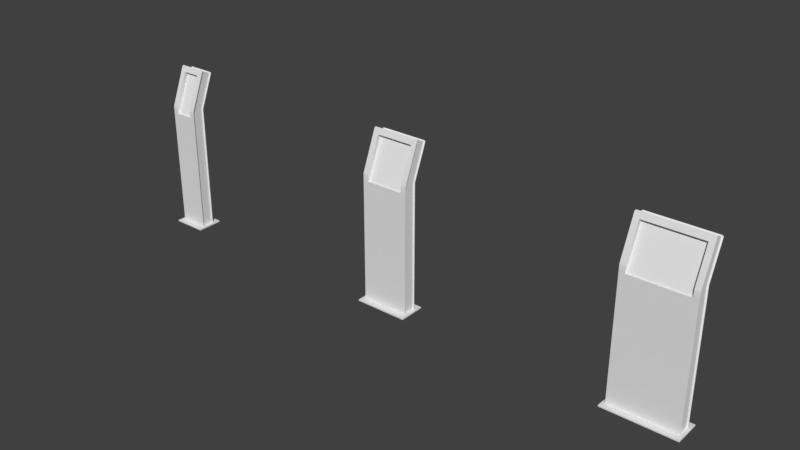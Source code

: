 # Source: ControlPanels.blend  (saved by Blender 2.79.0; exported with 4.5.12 LTS)
import bpy
from mathutils import Matrix  # noqa: F401  (used for matrix-valued properties, if any)

bpy.ops.wm.read_factory_settings(use_empty=True)
scene = bpy.context.scene
scene.name = 'Scene'

# ---- collections
col_collection_1 = bpy.data.collections.new('Collection 1'); scene.collection.children.link(col_collection_1)

# ---- world
world_world = bpy.data.worlds.new('World'); scene.world = world_world
world_world.color = (0.05088, 0.05088, 0.05088)
world_world.use_sun_shadow = False
world_world.sun_shadow_jitter_overblur = 0.0
world_world.cycles.sampling_method = 'MANUAL'

# ---- meshes
me_steuerstelle3 = bpy.data.meshes.new('Steuerstelle3')
me_steuerstelle3.from_pydata([(-0.27, 0.1, 0.01), (-0.25, 0.05, 0.01), (-0.21, -0.05, 0.92), (0.0, 0.05, 0.01), (0.0, 0.05, 0.9714), (0.0, 0.07472, 0.01), (-0.1759, 0.04868, 0.01), (-0.1684, 0.06099, 0.01), (-0.1684, 0.06099, 0.04), (-0.1564, 0.0703, 0.01), (-0.25, 0.05, 0.9714), (-0.25, 0.045, 0.9714), (-0.25, 0.045, 0.01), (-0.21, -0.0384, 0.92), (0.0, -0.0384, 0.92), (-0.24, -0.045, 0.01), (-0.24, 0.045, 0.9714), (-0.24, 0.045, 0.01), (0.0, -0.05, 0.92), (-0.27, 0.1, -3.725e-09), (-0.27, -0.1, 3.725e-09), (-0.25, -0.045, 0.01), (0.0, 0.07472, 0.04), (-0.1564, 0.0703, 0.04), (-0.1759, 0.04868, 0.04), (-0.27, -0.1, 0.01), (-0.25, -0.05, 0.01), (0.0, -0.1, 0.01), (0.0, -0.1, 3.725e-09), (0.0, 0.1, -3.725e-09), (0.0, -0.05, 0.01), (0.0, 0.1, 0.01), (-0.25, -0.05, 0.92), (0.0, 0.05, 0.04), (0.0, 0.1565, 1.235), (-0.24, 0.07113, 1.259), (-0.24, 0.1485, 1.228), (0.0, 0.08125, 1.216), (0.0, 0.05343, 1.227), (0.0, 0.07058, 1.27), (0.0, 0.1522, 1.237), (0.0, 0.07113, 1.259), (0.0, 0.1485, 1.228), (0.0, 0.07487, 1.268), (-0.24, 0.07058, 1.27), (-0.25, 0.06683, 1.261), (-0.2273, 0.06085, 1.246), (-0.245, 0.07007, 1.269), (-0.2487, 0.0687, 1.265), (-0.25, 0.1528, 1.226), (-0.24, 0.1565, 1.235), (-0.2487, 0.1547, 1.23), (-0.245, 0.156, 1.234), (-0.24, 0.1522, 1.237), (-0.25, 0.1485, 1.228), (-0.245, 0.1517, 1.236), (-0.2487, 0.1504, 1.232), (-0.25, 0.07113, 1.259), (-0.24, 0.07487, 1.268), (-0.2487, 0.073, 1.263), (-0.245, 0.07437, 1.267), (-0.25, -0.05, 0.9664), (-0.25, -0.04813, 0.976), (-0.25, -0.045, 0.9664), (-0.21, -0.04813, 0.976), (-0.21, -0.05, 0.9664), (-0.24, -0.045, 0.9664), (-0.24, -0.04313, 0.976), (-0.25, -0.04313, 0.976), (-0.2082, 0.08125, 1.216), (-0.21, 0.08057, 1.214), (-0.21, 0.05276, 1.226), (-0.2082, 0.05343, 1.227)], [], [(20, 25, 0, 19), (19, 0, 31, 29), (12, 11, 10, 1), (1, 10, 4, 3), (11, 12, 17, 16), (21, 63, 66, 15), (16, 67, 35, 36), (2, 18, 14, 13), (0, 25, 27, 31), (25, 20, 28, 27), (6, 24, 8, 7), (7, 8, 23, 9), (9, 23, 22, 5), (2, 13, 65), (32, 26, 30, 2), (2, 30, 18), (22, 23, 33), (8, 24, 33), (23, 8, 33), (35, 58, 43, 41), (61, 32, 2, 65), (10, 11, 54, 49), (53, 36, 42, 40), (26, 32, 61, 63, 21), (62, 64, 71, 46, 45), (38, 39, 44, 46, 72), (72, 69, 37, 38), (13, 14, 37, 69, 70), (15, 66, 16, 17), (68, 63, 62, 45, 57), (36, 35, 41, 42), (11, 16, 36, 54), (4, 10, 49, 51, 52, 50, 34), (50, 53, 40, 34), (44, 47, 46), (47, 48, 46), (48, 45, 46), (53, 55, 36), (55, 56, 36), (56, 54, 36), (57, 59, 35), (59, 60, 35), (60, 58, 35), (57, 45, 48, 59), (59, 48, 47, 60), (60, 47, 44, 58), (49, 54, 56, 51), (51, 56, 55, 52), (52, 55, 53, 50), (58, 44, 39, 43), (61, 62, 63), (64, 65, 13), (61, 65, 64, 62), (66, 67, 16), (66, 63, 68, 67), (67, 68, 57, 35), (71, 72, 46), (69, 72, 71, 70), (70, 71, 64, 13)])
me_steuerstelle3.polygons.foreach_set('use_smooth', [True] * 59)
_k = set([(0, 19), (0, 25), (0, 31), (1, 10), (2, 13), (2, 18), (2, 65), (8, 23), (8, 24), (10, 49), (11, 12), (11, 54), (13, 14), (13, 70), (15, 66), (16, 17), (16, 36), (19, 20), (20, 25), (21, 63), (22, 23), (25, 27), (26, 32), (32, 61), (34, 50), (35, 36), (35, 41), (35, 67), (36, 42), (37, 69), (38, 72), (39, 44), (40, 53), (43, 58), (44, 47), (45, 48), (45, 62), (47, 48), (49, 51), (50, 52), (51, 52), (53, 55), (54, 56), (55, 56), (57, 59), (57, 68), (58, 60), (59, 60), (61, 62), (63, 68), (64, 65), (64, 71), (66, 67), (69, 70), (71, 72)])
me_steuerstelle3.attributes.new('sharp_edge', 'BOOLEAN', 'EDGE').data.foreach_set('value', [ (min(e.vertices), max(e.vertices)) in _k for e in me_steuerstelle3.edges])
_uv = me_steuerstelle3.uv_layers.new(name='UVMap')
_uv.uv.foreach_set('vector', [0.9744, 0.7456, 0.9744, 0.7515, 0.8555, 0.7515, 0.8555, 0.7456, 0.3914, 0.8644, 0.3914, 0.8584, 0.5519, 0.8584, 0.5519, 0.8644, 0.9944, 0.007333, 0.9944, 0.5688, 0.9846, 0.5689, 0.9846, 0.007411, 0.9846, 0.007411, 0.9846, 0.5689, 0.8386, 0.5689, 0.8386, 0.007411, 0.3683, 0.9167, 0.8655, 0.9221, 0.8655, 0.9303, 0.3677, 0.9244, 0.8651, 0.9862, 0.3778, 0.9862, 0.3779, 0.9788, 0.8651, 0.9777, 0.3677, 0.9244, 0.3716, 0.9785, 0.1673, 0.9449, 0.1757, 0.8911, 0.7137, 0.7015, 0.7824, 0.7015, 0.7824, 0.7053, 0.7137, 0.7053, 0.8555, 0.7515, 0.9744, 0.7515, 0.9744, 0.912, 0.8555, 0.912, 0.9744, 0.7515, 0.9803, 0.7515, 0.9803, 0.912, 0.9744, 0.912, 0.2621, 0.8734, 0.2621, 0.8556, 0.2706, 0.8556, 0.2706, 0.8734, 0.2706, 0.8734, 0.2706, 0.8556, 0.2796, 0.8556, 0.2796, 0.8734, 0.2796, 0.8734, 0.2796, 0.8556, 0.3727, 0.8556, 0.3727, 0.8734, 0.7102, 0.7038, 0.7137, 0.7053, 0.7045, 0.7179, 0.6732, 0.6082, 0.6732, 0.007333, 0.8383, 0.007333, 0.6996, 0.6082, 0.6996, 0.6082, 0.8383, 0.007333, 0.8383, 0.6082, 0.3727, 0.8556, 0.2796, 0.8556, 0.3722, 0.8409, 0.2723, 0.8503, 0.2677, 0.8431, 0.3722, 0.8409, 0.2796, 0.8556, 0.2723, 0.8503, 0.3722, 0.8409, 0.3995, 0.8581, 0.3995, 0.8522, 0.5427, 0.8522, 0.5427, 0.8581, 0.6732, 0.6388, 0.6732, 0.6082, 0.6996, 0.6082, 0.6996, 0.6388, 0.7496, 0.9028, 0.7507, 0.9056, 0.5891, 0.9056, 0.5891, 0.9028, 0.3973, 0.8706, 0.3973, 0.8647, 0.54, 0.8647, 0.54, 0.8706, 0.7507, 0.8981, 0.4743, 0.8981, 0.4239, 0.898, 0.4239, 0.8926, 0.7506, 0.8933, 0.6732, 0.6453, 0.6996, 0.6453, 0.6996, 0.8231, 0.6882, 0.8374, 0.6732, 0.8479, 0.8383, 0.8243, 0.8383, 0.8545, 0.6798, 0.8545, 0.6882, 0.8374, 0.7008, 0.8243, 0.7149, 0.82, 0.7148, 0.8103, 0.7823, 0.8097, 0.7824, 0.8195, 0.7137, 0.7053, 0.7824, 0.7053, 0.7823, 0.8097, 0.7148, 0.8103, 0.7136, 0.8091, 0.8651, 0.9777, 0.3779, 0.9788, 0.3677, 0.9244, 0.8655, 0.9303, 0.7434, 0.8996, 0.7495, 0.8984, 0.7445, 0.9025, 0.5747, 0.9013, 0.5747, 0.8984, 0.1757, 0.8911, 0.1673, 0.9449, 0.0127, 0.9205, 0.02116, 0.8668, 0.3683, 0.9167, 0.3677, 0.9244, 0.1757, 0.8911, 0.1768, 0.8846, 0.8386, 0.5689, 0.9846, 0.5689, 0.9846, 0.7292, 0.9838, 0.7321, 0.9817, 0.7342, 0.9787, 0.735, 0.8386, 0.735, 0.4006, 0.8737, 0.4006, 0.8709, 0.5433, 0.8709, 0.5433, 0.8737, 0.6798, 0.8545, 0.6765, 0.8536, 0.6882, 0.8374, 0.6765, 0.8536, 0.6741, 0.8512, 0.6882, 0.8374, 0.6741, 0.8512, 0.6732, 0.8479, 0.6882, 0.8374, 0.3973, 0.8706, 0.3944, 0.8698, 0.3973, 0.8647, 0.3944, 0.8698, 0.3922, 0.8676, 0.3973, 0.8647, 0.3922, 0.8676, 0.3914, 0.8647, 0.3973, 0.8647, 0.3936, 0.8576, 0.395, 0.8551, 0.3995, 0.8581, 0.395, 0.8551, 0.3969, 0.8534, 0.3995, 0.8581, 0.3969, 0.8534, 0.3995, 0.8522, 0.3995, 0.8581, 0.3936, 0.8576, 0.3914, 0.8561, 0.393, 0.8536, 0.395, 0.8551, 0.395, 0.8551, 0.393, 0.8536, 0.3952, 0.8513, 0.3969, 0.8534, 0.3969, 0.8534, 0.3952, 0.8513, 0.3981, 0.8495, 0.3995, 0.8522, 0.3914, 0.8737, 0.3914, 0.8709, 0.3945, 0.8709, 0.3945, 0.8737, 0.3945, 0.8737, 0.3945, 0.8709, 0.3975, 0.8709, 0.3975, 0.8737, 0.3975, 0.8737, 0.3975, 0.8709, 0.4006, 0.8709, 0.4006, 0.8737, 0.6798, 0.8576, 0.6798, 0.8545, 0.8383, 0.8545, 0.8383, 0.8576, 0.7507, 0.9014, 0.7445, 0.9025, 0.7495, 0.8984, 0.7039, 0.721, 0.7045, 0.7179, 0.7137, 0.7053, 0.6732, 0.6388, 0.6996, 0.6388, 0.6996, 0.6453, 0.6732, 0.6453, 0.3779, 0.9788, 0.3716, 0.9785, 0.3677, 0.9244, 0.3779, 0.9788, 0.3778, 0.9862, 0.3709, 0.9855, 0.3716, 0.9785, 0.3716, 0.9785, 0.3705, 0.9852, 0.1662, 0.9516, 0.1673, 0.9449, 0.6996, 0.8231, 0.7008, 0.8243, 0.6882, 0.8374, 0.7148, 0.8103, 0.7008, 0.8243, 0.6996, 0.8231, 0.7136, 0.8091, 0.7136, 0.8091, 0.7038, 0.8091, 0.7039, 0.721, 0.7137, 0.7053])
me_steuerstelle3.use_remesh_preserve_volume = False
me_steuerstelle3.use_remesh_preserve_attributes = False
me_steuerstelle3.use_mirror_vertex_groups = False
me_steuerstelle3.update()
me_steuerstelle2 = bpy.data.meshes.new('Steuerstelle2')
me_steuerstelle2.from_pydata([(-0.2, 0.1, 0.01), (-0.18, 0.05, 0.01), (-0.14, -0.05, 0.92), (0.0, 0.05, 0.01), (0.0, 0.05, 0.9714), (0.0, 0.07472, 0.01), (-0.1059, 0.04868, 0.01), (-0.09844, 0.06099, 0.01), (-0.09844, 0.06099, 0.04), (-0.08642, 0.0703, 0.01), (-0.18, 0.05, 0.9714), (-0.18, 0.045, 0.9714), (-0.18, 0.045, 0.01), (-0.14, -0.0384, 0.92), (0.0, -0.0384, 0.92), (-0.17, -0.045, 0.01), (-0.17, 0.045, 0.9714), (-0.17, 0.045, 0.01), (0.0, -0.05, 0.92), (-0.2, 0.1, -3.725e-09), (-0.2, -0.1, 3.725e-09), (-0.18, -0.045, 0.01), (0.0, 0.07472, 0.04), (-0.08642, 0.0703, 0.04), (-0.1059, 0.04868, 0.04), (-0.2, -0.1, 0.01), (-0.18, -0.05, 0.01), (0.0, -0.1, 0.01), (0.0, -0.1, 3.725e-09), (0.0, 0.1, -3.725e-09), (0.0, -0.05, 0.01), (0.0, 0.1, 0.01), (-0.18, -0.05, 0.92), (0.0, 0.05, 0.04), (0.0, 0.1565, 1.235), (-0.17, 0.07113, 1.259), (-0.17, 0.1485, 1.228), (0.0, 0.08125, 1.216), (0.0, 0.05343, 1.227), (0.0, 0.07058, 1.27), (0.0, 0.1522, 1.237), (0.0, 0.07113, 1.259), (0.0, 0.1485, 1.228), (0.0, 0.07487, 1.268), (-0.17, 0.07058, 1.27), (-0.18, 0.06683, 1.261), (-0.1573, 0.06085, 1.246), (-0.175, 0.07007, 1.269), (-0.1787, 0.0687, 1.265), (-0.18, 0.1528, 1.226), (-0.17, 0.1565, 1.235), (-0.1787, 0.1547, 1.23), (-0.175, 0.156, 1.234), (-0.17, 0.1522, 1.237), (-0.18, 0.1485, 1.228), (-0.175, 0.1517, 1.236), (-0.1787, 0.1504, 1.232), (-0.18, 0.07113, 1.259), (-0.17, 0.07487, 1.268), (-0.1787, 0.073, 1.263), (-0.175, 0.07437, 1.267), (-0.18, -0.05, 0.9664), (-0.18, -0.04813, 0.976), (-0.18, -0.045, 0.9664), (-0.14, -0.04813, 0.976), (-0.14, -0.05, 0.9664), (-0.17, -0.045, 0.9664), (-0.17, -0.04313, 0.976), (-0.18, -0.04313, 0.976), (-0.1382, 0.08125, 1.216), (-0.14, 0.08057, 1.214), (-0.14, 0.05276, 1.226), (-0.1382, 0.05343, 1.227)], [], [(20, 25, 0, 19), (19, 0, 31, 29), (12, 11, 10, 1), (1, 10, 4, 3), (11, 12, 17, 16), (21, 63, 66, 15), (16, 67, 35, 36), (2, 18, 14, 13), (0, 25, 27, 31), (25, 20, 28, 27), (6, 24, 8, 7), (7, 8, 23, 9), (9, 23, 22, 5), (2, 13, 65), (32, 26, 30, 2), (2, 30, 18), (22, 23, 33), (8, 24, 33), (23, 8, 33), (35, 58, 43, 41), (61, 32, 2, 65), (10, 11, 54, 49), (53, 36, 42, 40), (26, 32, 61, 63, 21), (62, 64, 71, 46, 45), (38, 39, 44, 46, 72), (72, 69, 37, 38), (13, 14, 37, 69, 70), (15, 66, 16, 17), (68, 63, 62, 45, 57), (36, 35, 41, 42), (11, 16, 36, 54), (4, 10, 49, 51, 52, 50, 34), (50, 53, 40, 34), (44, 47, 46), (47, 48, 46), (48, 45, 46), (53, 55, 36), (55, 56, 36), (56, 54, 36), (57, 59, 35), (59, 60, 35), (60, 58, 35), (57, 45, 48, 59), (59, 48, 47, 60), (60, 47, 44, 58), (49, 54, 56, 51), (51, 56, 55, 52), (52, 55, 53, 50), (58, 44, 39, 43), (61, 62, 63), (64, 65, 13), (61, 65, 64, 62), (66, 67, 16), (66, 63, 68, 67), (67, 68, 57, 35), (71, 72, 46), (69, 72, 71, 70), (70, 71, 64, 13)])
me_steuerstelle2.polygons.foreach_set('use_smooth', [True] * 59)
_k = set([(0, 19), (0, 25), (0, 31), (1, 10), (2, 13), (2, 18), (2, 65), (8, 23), (8, 24), (10, 49), (11, 12), (11, 54), (13, 14), (13, 70), (15, 66), (16, 17), (16, 36), (19, 20), (20, 25), (21, 63), (22, 23), (25, 27), (26, 32), (32, 61), (34, 50), (35, 36), (35, 41), (35, 67), (36, 42), (37, 69), (38, 72), (39, 44), (40, 53), (43, 58), (44, 47), (45, 48), (45, 62), (47, 48), (49, 51), (50, 52), (51, 52), (53, 55), (54, 56), (55, 56), (57, 59), (57, 68), (58, 60), (59, 60), (61, 62), (63, 68), (64, 65), (64, 71), (66, 67), (69, 70), (71, 72)])
me_steuerstelle2.attributes.new('sharp_edge', 'BOOLEAN', 'EDGE').data.foreach_set('value', [ (min(e.vertices), max(e.vertices)) in _k for e in me_steuerstelle2.edges])
_uv = me_steuerstelle2.uv_layers.new(name='UVMap')
_uv.uv.foreach_set('vector', [0.3966, 0.6922, 0.3904, 0.6922, 0.3904, 0.5693, 0.3966, 0.5693, 0.02341, 0.4415, 0.02955, 0.4415, 0.02955, 0.5643, 0.02341, 0.5643, 0.1192, 0.7509, 0.1192, 0.1744, 0.1293, 0.1743, 0.1293, 0.7508, 0.1293, 0.7508, 0.1293, 0.1743, 0.2372, 0.1743, 0.2372, 0.7508, 0.04691, 0.5197, 0.04893, 0.003704, 0.05742, 0.003703, 0.05491, 0.5203, 0.1154, 0.003703, 0.1189, 0.5093, 0.1112, 0.5093, 0.1066, 0.003795, 0.05491, 0.5203, 0.111, 0.5158, 0.07758, 0.7281, 0.02175, 0.7197, 0.2333, 0.7713, 0.2332, 0.8321, 0.2282, 0.8321, 0.2282, 0.7713, 0.3904, 0.5693, 0.3904, 0.6922, 0.2676, 0.6922, 0.2676, 0.5693, 0.3904, 0.6922, 0.3904, 0.6983, 0.2676, 0.6983, 0.2676, 0.6922, 0.04167, 0.4229, 0.02324, 0.4229, 0.02324, 0.4141, 0.04167, 0.4141, 0.04167, 0.4141, 0.02324, 0.4141, 0.02324, 0.4047, 0.04167, 0.4047, 0.04167, 0.4047, 0.02324, 0.4047, 0.02324, 0.3516, 0.04167, 0.3516, 0.2301, 0.7666, 0.2282, 0.7713, 0.2115, 0.7591, 0.2375, 0.5628, 0.2375, 0.003703, 0.3481, 0.003703, 0.2621, 0.5628, 0.2621, 0.5628, 0.3481, 0.003703, 0.3481, 0.5628, 0.02324, 0.3516, 0.02324, 0.4047, 0.008077, 0.3523, 0.0179, 0.4124, 0.01059, 0.4173, 0.008077, 0.3523, 0.02324, 0.4047, 0.0179, 0.4124, 0.008077, 0.3523, 0.02984, 0.4499, 0.03602, 0.4499, 0.03602, 0.5549, 0.02984, 0.5549, 0.2375, 0.5912, 0.2375, 0.5628, 0.2621, 0.5628, 0.2621, 0.5912, 0.1293, 0.1743, 0.1264, 0.1754, 0.1264, 0.009701, 0.1293, 0.0097, 0.01697, 0.4476, 0.02312, 0.4476, 0.02312, 0.5521, 0.01697, 0.5521, 0.01465, 0.008258, 0.01465, 0.294, 0.01453, 0.346, 0.008926, 0.346, 0.009664, 0.008297, 0.2375, 0.5973, 0.2621, 0.5973, 0.2621, 0.7627, 0.2514, 0.776, 0.2375, 0.7858, 0.3481, 0.7638, 0.3481, 0.7919, 0.2436, 0.7919, 0.2514, 0.776, 0.2632, 0.7638, 0.07634, 0.7724, 0.0893, 0.7723, 0.08955, 0.832, 0.07659, 0.8321, 0.2282, 0.7713, 0.2282, 0.8321, 0.08955, 0.832, 0.0893, 0.7723, 0.09036, 0.7713, 0.1066, 0.003795, 0.1112, 0.5093, 0.05491, 0.5203, 0.05742, 0.003703, 0.01613, 0.01581, 0.01494, 0.009468, 0.01918, 0.0146, 0.01798, 0.1902, 0.01494, 0.1902, 0.02175, 0.7197, 0.07758, 0.7281, 0.06047, 0.8418, 0.004649, 0.8334, 0.04691, 0.5197, 0.05491, 0.5203, 0.02175, 0.7197, 0.01496, 0.7186, 0.2372, 0.1743, 0.1293, 0.1743, 0.1293, 0.0097, 0.1301, 0.006701, 0.1323, 0.004506, 0.1353, 0.003703, 0.2372, 0.003703, 0.01383, 0.451, 0.01668, 0.451, 0.01668, 0.5555, 0.01383, 0.5555, 0.2436, 0.7919, 0.2406, 0.7911, 0.2514, 0.776, 0.2406, 0.7911, 0.2383, 0.7889, 0.2514, 0.776, 0.2383, 0.7889, 0.2375, 0.7858, 0.2514, 0.776, 0.01697, 0.4476, 0.0178, 0.4445, 0.02312, 0.4476, 0.0178, 0.4445, 0.02004, 0.4423, 0.02312, 0.4476, 0.02004, 0.4423, 0.02312, 0.4415, 0.02312, 0.4476, 0.03045, 0.4438, 0.033, 0.4452, 0.02984, 0.4499, 0.033, 0.4452, 0.03478, 0.4472, 0.02984, 0.4499, 0.03478, 0.4472, 0.03602, 0.4499, 0.02984, 0.4499, 0.03045, 0.4438, 0.03198, 0.4415, 0.03458, 0.4432, 0.033, 0.4452, 0.033, 0.4452, 0.03458, 0.4432, 0.03692, 0.4455, 0.03478, 0.4472, 0.03478, 0.4472, 0.03692, 0.4455, 0.03874, 0.4484, 0.03602, 0.4499, 0.01383, 0.4415, 0.01668, 0.4415, 0.01668, 0.4447, 0.01383, 0.4447, 0.01383, 0.4447, 0.01668, 0.4447, 0.01668, 0.4478, 0.01383, 0.4478, 0.01383, 0.4478, 0.01668, 0.4478, 0.01668, 0.451, 0.01383, 0.451, 0.2436, 0.7948, 0.2436, 0.7919, 0.3481, 0.7919, 0.3481, 0.7948, 0.018, 0.008258, 0.01918, 0.0146, 0.01494, 0.009468, 0.2073, 0.7583, 0.2115, 0.7591, 0.2282, 0.7713, 0.2375, 0.5912, 0.2621, 0.5912, 0.2621, 0.5973, 0.2375, 0.5973, 0.1112, 0.5093, 0.111, 0.5158, 0.05491, 0.5203, 0.1112, 0.5093, 0.1189, 0.5093, 0.1182, 0.5165, 0.111, 0.5158, 0.111, 0.5158, 0.118, 0.5169, 0.08454, 0.7292, 0.07758, 0.7281, 0.2621, 0.7627, 0.2632, 0.7638, 0.2514, 0.776, 0.2762, 0.7508, 0.2632, 0.7638, 0.2621, 0.7627, 0.2751, 0.7497, 0.09036, 0.7713, 0.09036, 0.7582, 0.2073, 0.7583, 0.2282, 0.7713])
me_steuerstelle2.use_remesh_preserve_volume = False
me_steuerstelle2.use_remesh_preserve_attributes = False
me_steuerstelle2.use_mirror_vertex_groups = False
me_steuerstelle2.update()
me_steuerstelle1 = bpy.data.meshes.new('Steuerstelle1')
me_steuerstelle1.from_pydata([(-0.13, 0.1, 0.01), (-0.11, 0.05, 0.01), (-0.07, -0.05, 0.92), (-8.742e-09, 0.05, 0.01), (-8.742e-09, 0.05, 0.9714), (-4.737e-08, 0.07472, 0.01), (-0.03585, 0.04868, 0.01), (-0.02844, 0.06099, 0.01), (-0.02844, 0.06099, 0.04), (-0.01642, 0.0703, 0.01), (-0.11, 0.05, 0.9714), (-0.11, 0.045, 0.9714), (-0.11, 0.045, 0.01), (-0.07, -0.0384, 0.92), (7.451e-09, -0.0384, 0.92), (-0.1, -0.045, 0.01), (-0.1, 0.045, 0.9714), (-0.1, 0.045, 0.01), (8.742e-09, -0.05, 0.92), (-0.13, 0.1, -3.725e-09), (-0.13, -0.1, 3.725e-09), (-0.11, -0.045, 0.01), (-4.657e-08, 0.07472, 0.04), (-0.01642, 0.0703, 0.04), (-0.03585, 0.04868, 0.04), (-0.13, -0.1, 0.01), (-0.11, -0.05, 0.01), (0.0, -0.1, 0.01), (0.0, -0.1, 3.725e-09), (0.0, 0.1, -3.725e-09), (0.0, -0.05, 0.01), (0.0, 0.1, 0.01), (-0.11, -0.05, 0.92), (0.0, 0.05, 0.04), (-7.451e-09, 0.1565, 1.235), (-0.1, 0.07113, 1.259), (-0.1, 0.1485, 1.228), (0.0, 0.08125, 1.216), (0.0, 0.05343, 1.227), (0.0, 0.07058, 1.27), (0.0, 0.1522, 1.237), (0.0, 0.07113, 1.259), (0.0, 0.1485, 1.228), (0.0, 0.07487, 1.268), (-0.1, 0.07058, 1.27), (-0.11, 0.06683, 1.261), (-0.0873, 0.06085, 1.246), (-0.105, 0.07007, 1.269), (-0.1087, 0.0687, 1.265), (-0.11, 0.1528, 1.226), (-0.1, 0.1565, 1.235), (-0.1087, 0.1547, 1.23), (-0.105, 0.156, 1.234), (-0.1, 0.1522, 1.237), (-0.11, 0.1485, 1.228), (-0.105, 0.1517, 1.236), (-0.1087, 0.1504, 1.232), (-0.11, 0.07113, 1.259), (-0.1, 0.07487, 1.268), (-0.1087, 0.073, 1.263), (-0.105, 0.07437, 1.267), (-0.11, -0.05, 0.9664), (-0.11, -0.04813, 0.976), (-0.11, -0.045, 0.9664), (-0.07, -0.04813, 0.976), (-0.07, -0.05, 0.9664), (-0.1, -0.045, 0.9664), (-0.1, -0.04313, 0.976), (-0.11, -0.04313, 0.976), (-0.0682, 0.08125, 1.216), (-0.07, 0.08057, 1.214), (-0.07, 0.05276, 1.226), (-0.0682, 0.05343, 1.227)], [], [(20, 25, 0, 19), (19, 0, 31, 29), (12, 11, 10, 1), (1, 10, 4, 3), (11, 12, 17, 16), (21, 63, 66, 15), (16, 67, 35, 36), (2, 18, 14, 13), (0, 25, 27, 31), (25, 20, 28, 27), (6, 24, 8, 7), (7, 8, 23, 9), (9, 23, 22, 5), (2, 13, 65), (32, 26, 30, 2), (2, 30, 18), (22, 23, 33), (8, 24, 33), (23, 8, 33), (35, 58, 43, 41), (61, 32, 2, 65), (10, 11, 54, 49), (53, 36, 42, 40), (26, 32, 61, 63, 21), (62, 64, 71, 46, 45), (38, 39, 44, 46, 72), (72, 69, 37, 38), (13, 14, 37, 69, 70), (15, 66, 16, 17), (68, 63, 62, 45, 57), (36, 35, 41, 42), (11, 16, 36, 54), (4, 10, 49, 51, 52, 50, 34), (50, 53, 40, 34), (44, 47, 46), (47, 48, 46), (48, 45, 46), (53, 55, 36), (55, 56, 36), (56, 54, 36), (57, 59, 35), (59, 60, 35), (60, 58, 35), (57, 45, 48, 59), (59, 48, 47, 60), (60, 47, 44, 58), (49, 54, 56, 51), (51, 56, 55, 52), (52, 55, 53, 50), (58, 44, 39, 43), (61, 62, 63), (64, 65, 13), (61, 65, 64, 62), (66, 67, 16), (66, 63, 68, 67), (67, 68, 57, 35), (71, 72, 46), (69, 72, 71, 70), (70, 71, 64, 13)])
me_steuerstelle1.polygons.foreach_set('use_smooth', [True] * 59)
_k = set([(0, 19), (0, 25), (0, 31), (1, 10), (2, 13), (2, 18), (2, 65), (8, 23), (8, 24), (10, 49), (11, 12), (11, 54), (13, 14), (13, 70), (15, 66), (16, 17), (16, 36), (19, 20), (20, 25), (21, 63), (22, 23), (25, 27), (26, 32), (32, 61), (34, 50), (35, 36), (35, 41), (35, 67), (36, 42), (37, 69), (38, 72), (39, 44), (40, 53), (43, 58), (44, 47), (45, 48), (45, 62), (47, 48), (49, 51), (50, 52), (51, 52), (53, 55), (54, 56), (55, 56), (57, 59), (57, 68), (58, 60), (59, 60), (61, 62), (63, 68), (64, 65), (64, 71), (66, 67), (69, 70), (71, 72)])
me_steuerstelle1.attributes.new('sharp_edge', 'BOOLEAN', 'EDGE').data.foreach_set('value', [ (min(e.vertices), max(e.vertices)) in _k for e in me_steuerstelle1.edges])
_uv = me_steuerstelle1.uv_layers.new(name='UVMap')
_uv.uv.foreach_set('vector', [0.4259, 0.3289, 0.4216, 0.3289, 0.4216, 0.2433, 0.4259, 0.2433, 0.3798, 0.3403, 0.3863, 0.3403, 0.3863, 0.4238, 0.3798, 0.4238, 0.586, 0.004901, 0.586, 0.5993, 0.5756, 0.5994, 0.5756, 0.004983, 0.5756, 0.004983, 0.5756, 0.5994, 0.5076, 0.5994, 0.5076, 0.004983, 0.4317, 0.5469, 0.4341, 0.004901, 0.443, 0.004903, 0.4401, 0.5475, 0.5039, 0.004933, 0.5074, 0.536, 0.4993, 0.536, 0.4947, 0.005026, 0.4401, 0.5475, 0.4991, 0.5428, 0.4638, 0.7657, 0.4052, 0.7569, 0.3757, 0.004481, 0.4206, 0.004481, 0.4206, 0.01193, 0.3757, 0.01193, 0.4216, 0.2433, 0.4216, 0.3289, 0.366, 0.3289, 0.366, 0.2433, 0.4216, 0.3289, 0.4216, 0.3332, 0.366, 0.3332, 0.366, 0.3289, 0.3974, 0.3705, 0.3974, 0.3512, 0.4066, 0.3512, 0.4066, 0.3705, 0.4066, 0.3705, 0.4066, 0.3512, 0.4164, 0.3512, 0.4164, 0.3705, 0.4164, 0.3705, 0.4164, 0.3512, 0.4273, 0.3512, 0.4273, 0.3705, 0.3688, 0.009141, 0.3757, 0.01193, 0.3576, 0.03677, 0.5862, 0.5895, 0.5862, 0.004901, 0.6569, 0.004901, 0.6119, 0.5895, 0.6119, 0.5895, 0.6569, 0.004901, 0.6569, 0.5895, 0.4273, 0.3512, 0.4164, 0.3512, 0.4232, 0.3359, 0.4074, 0.3475, 0.4007, 0.3411, 0.4232, 0.3359, 0.4164, 0.3512, 0.4074, 0.3475, 0.4232, 0.3359, 0.3865, 0.3491, 0.393, 0.3491, 0.393, 0.4139, 0.3865, 0.4139, 0.5862, 0.6193, 0.5862, 0.5895, 0.6119, 0.5895, 0.6119, 0.6193, 0.4281, 0.04098, 0.4311, 0.03976, 0.4311, 0.2144, 0.4281, 0.2144, 0.3732, 0.3467, 0.3796, 0.3467, 0.3796, 0.4109, 0.3732, 0.4109, 0.3628, 0.2208, 0.3628, 0.5004, 0.3627, 0.5513, 0.3572, 0.5513, 0.3579, 0.2209, 0.5862, 0.6256, 0.6119, 0.6256, 0.6119, 0.7987, 0.6008, 0.8125, 0.5862, 0.8228, 0.6569, 0.7998, 0.6569, 0.8292, 0.5927, 0.8292, 0.6008, 0.8125, 0.6131, 0.7998, 0.3768, 0.2364, 0.3768, 0.2171, 0.4206, 0.2171, 0.4206, 0.2364, 0.3757, 0.01193, 0.4206, 0.01193, 0.4206, 0.2171, 0.3768, 0.2171, 0.3757, 0.216, 0.4947, 0.005026, 0.4993, 0.536, 0.4401, 0.5475, 0.443, 0.004903, 0.4246, 0.04765, 0.4234, 0.04103, 0.4278, 0.04639, 0.4266, 0.23, 0.4234, 0.23, 0.4052, 0.7569, 0.4638, 0.7657, 0.4532, 0.836, 0.3946, 0.8272, 0.4317, 0.5469, 0.4401, 0.5475, 0.4052, 0.7569, 0.3981, 0.7557, 0.5076, 0.5994, 0.5756, 0.5994, 0.5756, 0.769, 0.5748, 0.7721, 0.5725, 0.7744, 0.5694, 0.7752, 0.5076, 0.7752, 0.3699, 0.3502, 0.3729, 0.3502, 0.3729, 0.4145, 0.3699, 0.4145, 0.5927, 0.8292, 0.5894, 0.8284, 0.6008, 0.8125, 0.5894, 0.8284, 0.5871, 0.826, 0.6008, 0.8125, 0.5871, 0.826, 0.5862, 0.8228, 0.6008, 0.8125, 0.3732, 0.3467, 0.374, 0.3435, 0.3796, 0.3467, 0.374, 0.3435, 0.3764, 0.3411, 0.3796, 0.3467, 0.3764, 0.3411, 0.3796, 0.3403, 0.3796, 0.3467, 0.3871, 0.3427, 0.3898, 0.3442, 0.3865, 0.3491, 0.3898, 0.3442, 0.3917, 0.3462, 0.3865, 0.3491, 0.3917, 0.3462, 0.393, 0.3491, 0.3865, 0.3491, 0.3871, 0.3427, 0.3887, 0.3403, 0.3915, 0.342, 0.3898, 0.3442, 0.3898, 0.3442, 0.3915, 0.342, 0.3939, 0.3444, 0.3917, 0.3462, 0.3917, 0.3462, 0.3939, 0.3444, 0.3959, 0.3475, 0.393, 0.3491, 0.3699, 0.3403, 0.3729, 0.3403, 0.3729, 0.3436, 0.3699, 0.3436, 0.3699, 0.3436, 0.3729, 0.3436, 0.3729, 0.3469, 0.3699, 0.3469, 0.3699, 0.3469, 0.3729, 0.3469, 0.3729, 0.3502, 0.3699, 0.3502, 0.5927, 0.8322, 0.5927, 0.8292, 0.6569, 0.8292, 0.6569, 0.8322, 0.4266, 0.03976, 0.4278, 0.04639, 0.4234, 0.04103, 0.3564, 0.04296, 0.3576, 0.03677, 0.3757, 0.01193, 0.5862, 0.6193, 0.6119, 0.6193, 0.6119, 0.6256, 0.5862, 0.6256, 0.4993, 0.536, 0.4991, 0.5428, 0.4401, 0.5475, 0.4993, 0.536, 0.5074, 0.536, 0.5067, 0.5435, 0.4991, 0.5428, 0.4991, 0.5428, 0.5064, 0.5439, 0.4711, 0.7669, 0.4638, 0.7657, 0.6119, 0.7987, 0.6131, 0.7998, 0.6008, 0.8125, 0.6267, 0.7862, 0.6131, 0.7998, 0.6119, 0.7987, 0.6256, 0.785, 0.3757, 0.216, 0.3564, 0.216, 0.3564, 0.04296, 0.3757, 0.01193])
me_steuerstelle1.use_remesh_preserve_volume = False
me_steuerstelle1.use_remesh_preserve_attributes = False
me_steuerstelle1.use_mirror_vertex_groups = False
me_steuerstelle1.update()

# ---- objects
ob_steuerstelle3 = bpy.data.objects.new('Steuerstelle3', me_steuerstelle3)
ob_root3a = bpy.data.objects.new('root3A', None)
ob_root3c = bpy.data.objects.new('root3C', None)
ob_root3b = bpy.data.objects.new('root3B', None)
ob_steuerstelle2 = bpy.data.objects.new('Steuerstelle2', me_steuerstelle2)
ob_root2b = bpy.data.objects.new('root2B', None)
ob_root2a = bpy.data.objects.new('root2A', None)
ob_steuerstelle1 = bpy.data.objects.new('Steuerstelle1', me_steuerstelle1)
ob_root1 = bpy.data.objects.new('root1', None)

# ---- transforms, parenting, visibility, modifiers, constraints
ob_steuerstelle3.location = (2.0, 0.0, 0.0)
ob_steuerstelle3.lineart.crease_threshold = 0.0
_m = ob_steuerstelle3.modifiers.new('EdgeSplit', 'EDGE_SPLIT')
_m.split_angle = 3.142
_m.use_edge_angle = False
_m = ob_steuerstelle3.modifiers.new('Mirror', 'MIRROR')
_m.use_clip = True
ob_root3a.parent = ob_steuerstelle3
ob_root3a.matrix_parent_inverse = Matrix(((1.0, 0.0, 0.0, -1.0), (0.0, 1.0, 0.0, 0.0), (0.0, 0.0, 1.0, 0.0), (0.0, 0.0, 0.0, 1.0)))
ob_root3a.location = (0.86, -0.0384, 0.92)
ob_root3a.rotation_euler = (1.187, -0.0, 0.0)
ob_root3a.empty_image_offset = (0.0, 0.0)
ob_root3a.lineart.crease_threshold = 0.0
ob_root3c.parent = ob_steuerstelle3
ob_root3c.matrix_parent_inverse = Matrix(((1.0, 0.0, 0.0, -1.0), (0.0, 1.0, 0.0, 0.0), (0.0, 0.0, 1.0, 0.0), (0.0, 0.0, 0.0, 1.0)))
ob_root3c.location = (1.14, -0.0384, 0.92)
ob_root3c.rotation_euler = (1.187, -0.0, 0.0)
ob_root3c.empty_image_offset = (0.0, 0.0)
ob_root3c.lineart.crease_threshold = 0.0
ob_root3b.parent = ob_steuerstelle3
ob_root3b.matrix_parent_inverse = Matrix(((1.0, 0.0, 0.0, -1.0), (0.0, 1.0, 0.0, 0.0), (0.0, 0.0, 1.0, 0.0), (0.0, 0.0, 0.0, 1.0)))
ob_root3b.location = (1.0, -0.0384, 0.92)
ob_root3b.rotation_euler = (1.187, -0.0, 0.0)
ob_root3b.empty_image_offset = (0.0, 0.0)
ob_root3b.lineart.crease_threshold = 0.0
ob_steuerstelle2.location = (0.0, 0.0, 0.0)
ob_steuerstelle2.lineart.crease_threshold = 0.0
_m = ob_steuerstelle2.modifiers.new('EdgeSplit', 'EDGE_SPLIT')
_m.split_angle = 3.142
_m.use_edge_angle = False
_m = ob_steuerstelle2.modifiers.new('Mirror', 'MIRROR')
_m.use_clip = True
ob_root2b.parent = ob_steuerstelle2
ob_root2b.location = (0.07, -0.0384, 0.92)
ob_root2b.rotation_euler = (1.187, -0.0, 0.0)
ob_root2b.empty_image_offset = (0.0, 0.0)
ob_root2b.lineart.crease_threshold = 0.0
ob_root2a.parent = ob_steuerstelle2
ob_root2a.location = (-0.07, -0.0384, 0.92)
ob_root2a.rotation_euler = (1.187, -0.0, 0.0)
ob_root2a.empty_image_offset = (0.0, 0.0)
ob_root2a.lineart.crease_threshold = 0.0
ob_steuerstelle1.location = (-2.0, 0.0, 0.0)
ob_steuerstelle1.lineart.crease_threshold = 0.0
_m = ob_steuerstelle1.modifiers.new('EdgeSplit', 'EDGE_SPLIT')
_m.split_angle = 3.142
_m.use_edge_angle = False
_m = ob_steuerstelle1.modifiers.new('Mirror', 'MIRROR')
_m.use_clip = True
ob_root1.parent = ob_steuerstelle1
ob_root1.matrix_parent_inverse = Matrix(((1.0, 0.0, 0.0, 1.0), (0.0, 1.0, 0.0, 0.0), (0.0, 0.0, 1.0, 0.0), (0.0, 0.0, 0.0, 1.0)))
ob_root1.location = (-1.0, -0.0384, 0.92)
ob_root1.rotation_euler = (1.187, -0.0, 0.0)
ob_root1.empty_image_offset = (0.0, 0.0)
ob_root1.lineart.crease_threshold = 0.0

# ---- collection membership
col_collection_1.objects.link(ob_steuerstelle3)
col_collection_1.objects.link(ob_root3a)
col_collection_1.objects.link(ob_root3c)
col_collection_1.objects.link(ob_root3b)
col_collection_1.objects.link(ob_steuerstelle2)
col_collection_1.objects.link(ob_root2b)
col_collection_1.objects.link(ob_root2a)
col_collection_1.objects.link(ob_steuerstelle1)
col_collection_1.objects.link(ob_root1)

# ---- scene / render settings (as saved in the file)
scene.frame_start = 0; scene.frame_end = 250; scene.frame_set(0)
scene.render.engine = 'BLENDER_EEVEE_NEXT'
scene.render.fps = 60
scene.render.dither_intensity = 0.0
scene.render.bake_margin = 6
scene.cycles.use_denoising = False
scene.cycles.samples = 128
scene.cycles.sampling_pattern = 'TABULATED_SOBOL'
scene.cycles.use_adaptive_sampling = False
scene.cycles.use_light_tree = False
scene.cycles.blur_glossy = 0.0
scene.cycles.sample_clamp_indirect = 0.0
scene.view_settings.view_transform = 'Standard'
bpy.context.view_layer.update()

# ---- added for rendering (the .blend has no active camera and no usable light): camera, sun
cam_auto = bpy.data.cameras.new('AutoCamera')
cam_auto.lens = 50.0
cam_auto.sensor_width = 36.0
cam_auto.clip_end = 1000.0
ob_auto_camera = bpy.data.objects.new('AutoCamera', cam_auto)
scene.collection.objects.link(ob_auto_camera)
ob_auto_camera.location = (4.31377, -5.06425, 4.02992)
ob_auto_camera.rotation_euler = (1.09748, -7.21219e-08, 0.694738)
scene.camera = ob_auto_camera
light_auto_sun = bpy.data.lights.new('AutoSun', 'SUN')
light_auto_sun.energy = 3.0
light_auto_sun.angle = 0.0523599
ob_auto_sun = bpy.data.objects.new('AutoSun', light_auto_sun)
scene.collection.objects.link(ob_auto_sun)
ob_auto_sun.rotation_euler = (0.872665, 0.174533, 0.523599)
bpy.context.view_layer.update()
